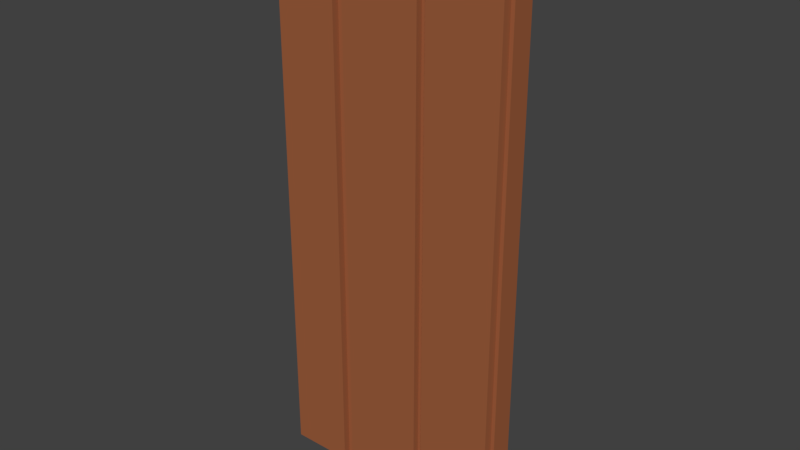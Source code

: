 # Source: cleanWoodWallUp0.blend  (saved by Blender 2.80.75; exported with 4.5.12 LTS)
import bpy
from mathutils import Matrix  # noqa: F401  (used for matrix-valued properties, if any)

bpy.ops.wm.read_factory_settings(use_empty=True)
scene = bpy.context.scene
scene.name = 'Scene'

# ---- collections
col_collection_1 = bpy.data.collections.new('Collection 1'); scene.collection.children.link(col_collection_1)

# ---- materials (node trees are filled in below, after node groups)
mat_woodwallcut = bpy.data.materials.new('woodWallCut')
mat_woodwallcut.alpha_threshold = 0.0
mat_woodwallcut.use_transparent_shadow = False
mat_woodwallcut.diffuse_color = (0.3506, 0.1145, 0.04744, 1.0)
mat_woodwallcut.roughness = 0.5
mat_woodwallcut.specular_intensity = 0.2849
mat_woodwallcut.line_color = (0.0, 0.0, 0.0, 1.0)

# ---- material node trees

# ---- world
world_world = bpy.data.worlds.new('World'); scene.world = world_world
world_world.color = (0.05088, 0.05088, 0.05088)
world_world.use_sun_shadow = False
world_world.sun_shadow_jitter_overblur = 0.0
world_world.cycles.sampling_method = 'MANUAL'

# ---- meshes
me_cube_002 = bpy.data.meshes.new('Cube.002')
me_cube_002.from_pydata([(0.1779, -0.08188, -0.03535), (0.1779, -0.08188, 2.3), (0.1779, 0.07353, -0.03535), (0.1779, 0.07353, 2.3), (0.485, -0.08188, -0.03535), (0.485, -0.08188, 2.3), (0.485, 0.07353, -0.03535), (0.485, 0.07353, 2.3), (-0.5, -0.045, -0.03535), (-0.5, -0.045, 2.29), (-0.5, 0.045, -0.03535), (-0.5, 0.045, 2.29), (-0.1954, -0.07309, -0.03535), (-0.1954, -0.07309, 2.3), (-0.1954, 0.09361, -0.03535), (-0.1954, 0.09361, 2.3), (0.1359, -0.07309, -0.03535), (0.1359, -0.07309, 2.3), (0.1359, 0.09361, -0.03535), (0.1359, 0.09361, 2.3), (-0.2382, -0.07517, -0.03535), (-0.2382, -0.07517, 2.3), (-0.2382, 0.08106, -0.03535), (-0.2382, 0.08106, 2.3), (0.5, -0.045, -0.03535), (0.5, -0.045, 2.29), (0.5, 0.045, -0.03535), (0.5, 0.045, 2.29), (-0.5, 0.08106, 2.3), (-0.5, -0.07517, 2.3), (-0.5, 0.08106, -0.03535), (-0.5, -0.07517, -0.03535)], [], [(0, 1, 3, 2), (2, 3, 7, 6), (6, 7, 5, 4), (4, 5, 1, 0), (7, 3, 1, 5), (12, 13, 15, 14), (14, 15, 19, 18), (18, 19, 17, 16), (16, 17, 13, 12), (19, 15, 13, 17), (22, 23, 21, 20), (20, 21, 29, 31), (23, 28, 29, 21), (10, 11, 27, 26), (26, 27, 25, 24), (24, 25, 9, 8), (27, 11, 9, 25), (30, 28, 23, 22), (29, 28, 30, 31)])
_uv = me_cube_002.uv_layers.new(name='UVMap')
_uv.uv.foreach_set('vector', [0.3269, 0.6301, 0.3915, 0.5563, 0.3704, 0.5813, 0.3343, 0.6366, 0.3343, 0.6366, 0.3704, 0.5813, 0.4086, 0.7104, 0.4731, 0.6366, 0.4731, 0.6366, 0.4086, 0.7104, 0.4297, 0.6853, 0.4658, 0.6301, 0.4658, 0.6301, 0.4297, 0.6853, 0.3915, 0.5563, 0.3269, 0.6301, 0.4086, 0.7104, 0.3704, 0.5813, 0.3915, 0.5563, 0.4297, 0.6853, 0.3302, 0.376, 0.3893, 0.3098, 0.3701, 0.3323, 0.3369, 0.3821, 0.3369, 0.3821, 0.3701, 0.3323, 0.4042, 0.4483, 0.4633, 0.3821, 0.4633, 0.3821, 0.4042, 0.4483, 0.4233, 0.4258, 0.4565, 0.376, 0.4565, 0.376, 0.4233, 0.4258, 0.3893, 0.3098, 0.3302, 0.376, 0.4042, 0.4483, 0.3701, 0.3323, 0.3893, 0.3098, 0.4233, 0.4258, 0.3246, 0.1036, 0.3097, 0.1452, 0.3109, 0.1455, 0.3266, 0.1036, 0.3266, 0.1036, 0.3109, 0.1455, 0.3095, 0.1453, 0.3246, 0.1036, 0.3097, 0.1452, 0.3106, 0.1461, 0.3095, 0.1453, 0.3109, 0.1455, 0.102, 0.1616, 0.1296, 0.07662, 0.1387, 0.1163, 0.1385, 0.1735, 0.1385, 0.1735, 0.1387, 0.1163, 0.1398, 0.1162, 0.1399, 0.1735, 0.1399, 0.1735, 0.1398, 0.1162, 0.1317, 0.07618, 0.1828, 0.1604, 0.1387, 0.1163, 0.1296, 0.07662, 0.1317, 0.07618, 0.1398, 0.1162, 0.3263, 0.1045, 0.3106, 0.1461, 0.3097, 0.1452, 0.3246, 0.1036, 0.3095, 0.1453, 0.3106, 0.1461, 0.3263, 0.1045, 0.3246, 0.1036])
_ca = me_cube_002.color_attributes.new('Col', 'BYTE_COLOR', 'CORNER')
_ca.data.foreach_set('color', [0.1714, 0.1714, 0.1714, 1.0, 1.0, 1.0, 1.0, 1.0, 1.0, 1.0, 1.0, 1.0, 0.1714, 0.1714, 0.1714, 1.0, 0.1714, 0.1714, 0.1714, 1.0, 1.0, 1.0, 1.0, 1.0, 1.0, 1.0, 1.0, 1.0, 0.1714, 0.1714, 0.1714, 1.0, 0.1714, 0.1714, 0.1714, 1.0, 1.0, 1.0, 1.0, 1.0, 1.0, 1.0, 1.0, 1.0, 0.1714, 0.1714, 0.1714, 1.0, 0.1714, 0.1714, 0.1714, 1.0, 1.0, 1.0, 1.0, 1.0, 1.0, 1.0, 1.0, 1.0, 0.1714, 0.1714, 0.1714, 1.0, 1.0, 1.0, 1.0, 1.0, 1.0, 1.0, 1.0, 1.0, 1.0, 1.0, 1.0, 1.0, 1.0, 1.0, 1.0, 1.0, 0.1714, 0.1714, 0.1714, 1.0, 1.0, 1.0, 1.0, 1.0, 1.0, 1.0, 1.0, 1.0, 0.1714, 0.1714, 0.1714, 1.0, 0.1714, 0.1714, 0.1714, 1.0, 1.0, 1.0, 1.0, 1.0, 1.0, 1.0, 1.0, 1.0, 0.1714, 0.1714, 0.1714, 1.0, 0.1714, 0.1714, 0.1714, 1.0, 1.0, 1.0, 1.0, 1.0, 1.0, 1.0, 1.0, 1.0, 0.1714, 0.1714, 0.1714, 1.0, 0.1714, 0.1714, 0.1714, 1.0, 1.0, 1.0, 1.0, 1.0, 1.0, 1.0, 1.0, 1.0, 0.1714, 0.1714, 0.1714, 1.0, 1.0, 1.0, 1.0, 1.0, 1.0, 1.0, 1.0, 1.0, 1.0, 1.0, 1.0, 1.0, 1.0, 1.0, 1.0, 1.0, 0.1714, 0.1714, 0.1714, 1.0, 1.0, 1.0, 1.0, 1.0, 1.0, 1.0, 1.0, 1.0, 0.1714, 0.1714, 0.1714, 1.0, 0.1714, 0.1714, 0.1714, 1.0, 1.0, 1.0, 1.0, 1.0, 1.0, 1.0, 1.0, 1.0, 0.1714, 0.1714, 0.1714, 1.0, 1.0, 1.0, 1.0, 1.0, 1.0, 1.0, 1.0, 1.0, 1.0, 1.0, 1.0, 1.0, 1.0, 1.0, 1.0, 1.0, 0.06125, 0.06125, 0.06125, 1.0, 1.0, 1.0, 1.0, 1.0, 1.0, 1.0, 1.0, 1.0, 0.06125, 0.06125, 0.06125, 1.0, 1.0, 1.0, 1.0, 1.0, 1.0, 1.0, 1.0, 1.0, 1.0, 1.0, 1.0, 1.0, 1.0, 1.0, 1.0, 1.0, 0.06125, 0.06125, 0.06125, 1.0, 1.0, 1.0, 1.0, 1.0, 1.0, 1.0, 1.0, 1.0, 0.06125, 0.06125, 0.06125, 1.0, 1.0, 1.0, 1.0, 1.0, 1.0, 1.0, 1.0, 1.0, 1.0, 1.0, 1.0, 1.0, 1.0, 1.0, 1.0, 1.0, 0.1714, 0.1714, 0.1714, 1.0, 1.0, 1.0, 1.0, 1.0, 1.0, 1.0, 1.0, 1.0, 0.1714, 0.1714, 0.1714, 1.0, 1.0, 1.0, 1.0, 1.0, 1.0, 1.0, 1.0, 1.0, 0.1714, 0.1714, 0.1714, 1.0, 0.1714, 0.1714, 0.1714, 1.0])
me_cube_002.materials.append(mat_woodwallcut)
me_cube_002.use_remesh_preserve_volume = False
me_cube_002.use_remesh_preserve_attributes = False
me_cube_002.use_mirror_vertex_groups = False
me_cube_002.use_paint_bone_selection = False
me_cube_002.use_paint_mask = True
me_cube_002.update()

# ---- objects
ob_cube_002 = bpy.data.objects.new('Cube.002', me_cube_002)

# ---- transforms, parenting, visibility, modifiers, constraints
ob_cube_002.location = (0.0, 0.0, 0.0)
ob_cube_002.lineart.crease_threshold = 0.0

# ---- collection membership
col_collection_1.objects.link(ob_cube_002)

# ---- scene / render settings (as saved in the file)
scene.frame_start = 1; scene.frame_end = 250; scene.frame_set(1)
scene.render.engine = 'BLENDER_EEVEE_NEXT'
scene.render.resolution_percentage = 50
scene.render.dither_intensity = 0.0
scene.cycles.use_denoising = False
scene.cycles.samples = 128
scene.cycles.sampling_pattern = 'TABULATED_SOBOL'
scene.cycles.use_adaptive_sampling = False
scene.cycles.use_light_tree = False
scene.cycles.blur_glossy = 0.0
scene.cycles.sample_clamp_indirect = 0.0
scene.view_settings.view_transform = 'Standard'
bpy.context.view_layer.update()

# ---- added for rendering (the .blend has no active camera and no usable light): camera, sun
cam_auto = bpy.data.cameras.new('AutoCamera')
cam_auto.lens = 50.0
cam_auto.sensor_width = 36.0
cam_auto.clip_end = 1000.0
ob_auto_camera = bpy.data.objects.new('AutoCamera', cam_auto)
scene.collection.objects.link(ob_auto_camera)
ob_auto_camera.location = (2.35608, -2.82143, 3.01719)
ob_auto_camera.rotation_euler = (1.09748, -7.21219e-08, 0.694738)
scene.camera = ob_auto_camera
light_auto_sun = bpy.data.lights.new('AutoSun', 'SUN')
light_auto_sun.energy = 3.0
light_auto_sun.angle = 0.0523599
ob_auto_sun = bpy.data.objects.new('AutoSun', light_auto_sun)
scene.collection.objects.link(ob_auto_sun)
ob_auto_sun.rotation_euler = (0.872665, 0.174533, 0.523599)
bpy.context.view_layer.update()
